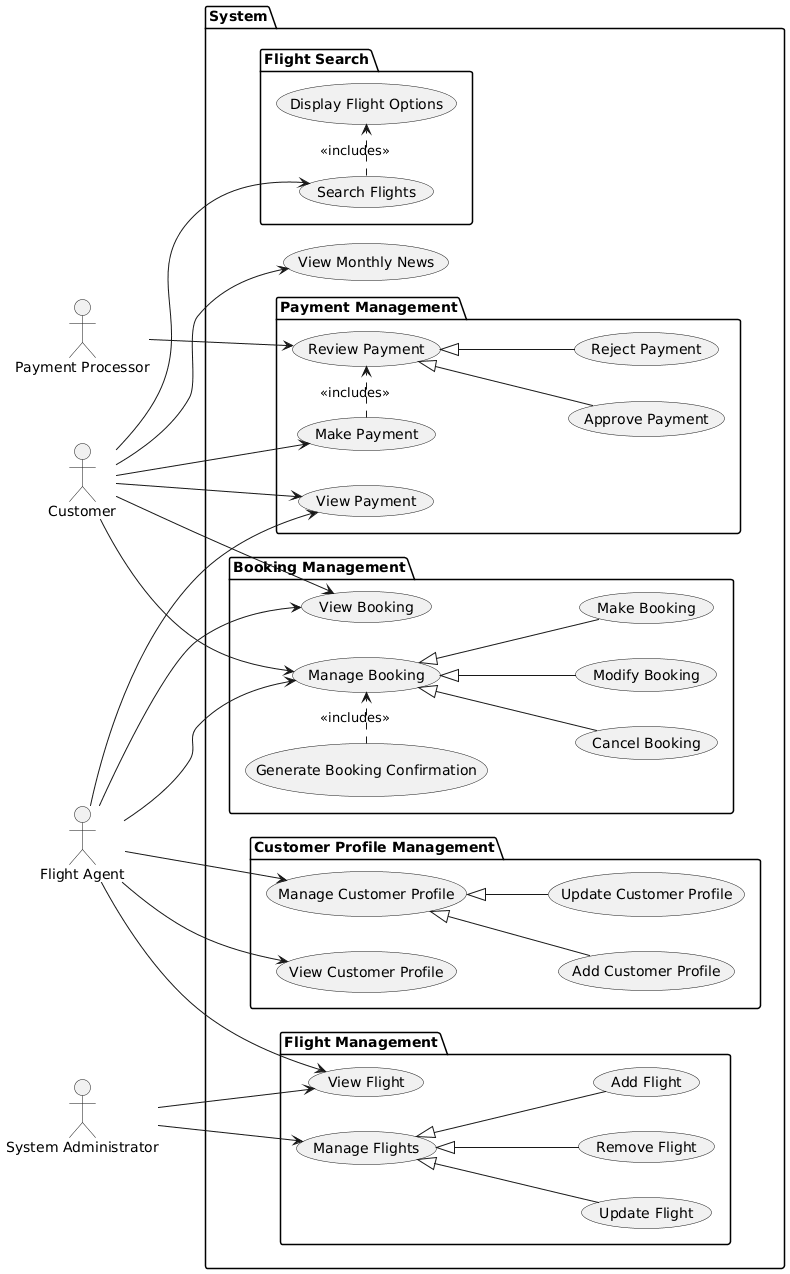

The diagram above was rendered by PlantUML. Its source (embedded in the PNG):
@startuml
left to right direction
actor "Customer" as Customer
actor "Flight Agent" as Agent
actor "System Administrator" as Admin

package "System" {
    package "Flight Search" {
        usecase "Search Flights" as UC1
        usecase "Display Flight Options" as UC2
    }

    package "Payment Management" {
        usecase "Make Payment" as UC16
        usecase "Review Payment" as UC17
        usecase "Approve Payment" as UC18
        usecase "Reject Payment" as UC19
        usecase "View Payment" as UC23
    }

    package "Booking Management" {
        usecase "Manage Booking" as UC3
        usecase "Make Booking" as UC4
        usecase "Cancel Booking" as UC5
        usecase "Modify Booking" as UC6
        usecase "Generate Booking Confirmation" as UC7
        usecase "View Booking" as UC21
    }

    package "Customer Profile Management" {
        usecase "Manage Customer Profile" as UC8
        usecase "Add Customer Profile" as UC9
        usecase "Update Customer Profile" as UC11
        usecase "View Customer Profile" as UC10
    }

    package "Flight Management" {
        usecase "Manage Flights" as UC12
        usecase "Add Flight" as UC13
        usecase "Update Flight" as UC14
        usecase "Remove Flight" as UC15
        usecase "View Flight" as UC22
    }



    usecase "View Monthly News" as UC20
}

actor "Payment Processor" as Processor

UC1 .> UC2 : <<includes>>

Customer --> UC1

UC3 <|-- UC4
UC3 <|-- UC5
UC3 <|-- UC6

UC7 .> UC3 : <<includes>>

Customer --> UC3
Agent --> UC3
Customer --> UC21
Agent --> UC21

UC8 <|-- UC9
UC8 <|-- UC11

Agent --> UC8
Agent --> UC10

UC12 <|-- UC13
UC12 <|-- UC14
UC12 <|-- UC15

Admin --> UC12
Admin --> UC22
Agent --> UC22

UC16 .> UC17 : <<includes>>
UC17 <|-- UC18
UC17 <|-- UC19

Customer --> UC16
Processor --> UC17

Customer --> UC20
Customer --> UC23
Agent --> UC23
@enduml